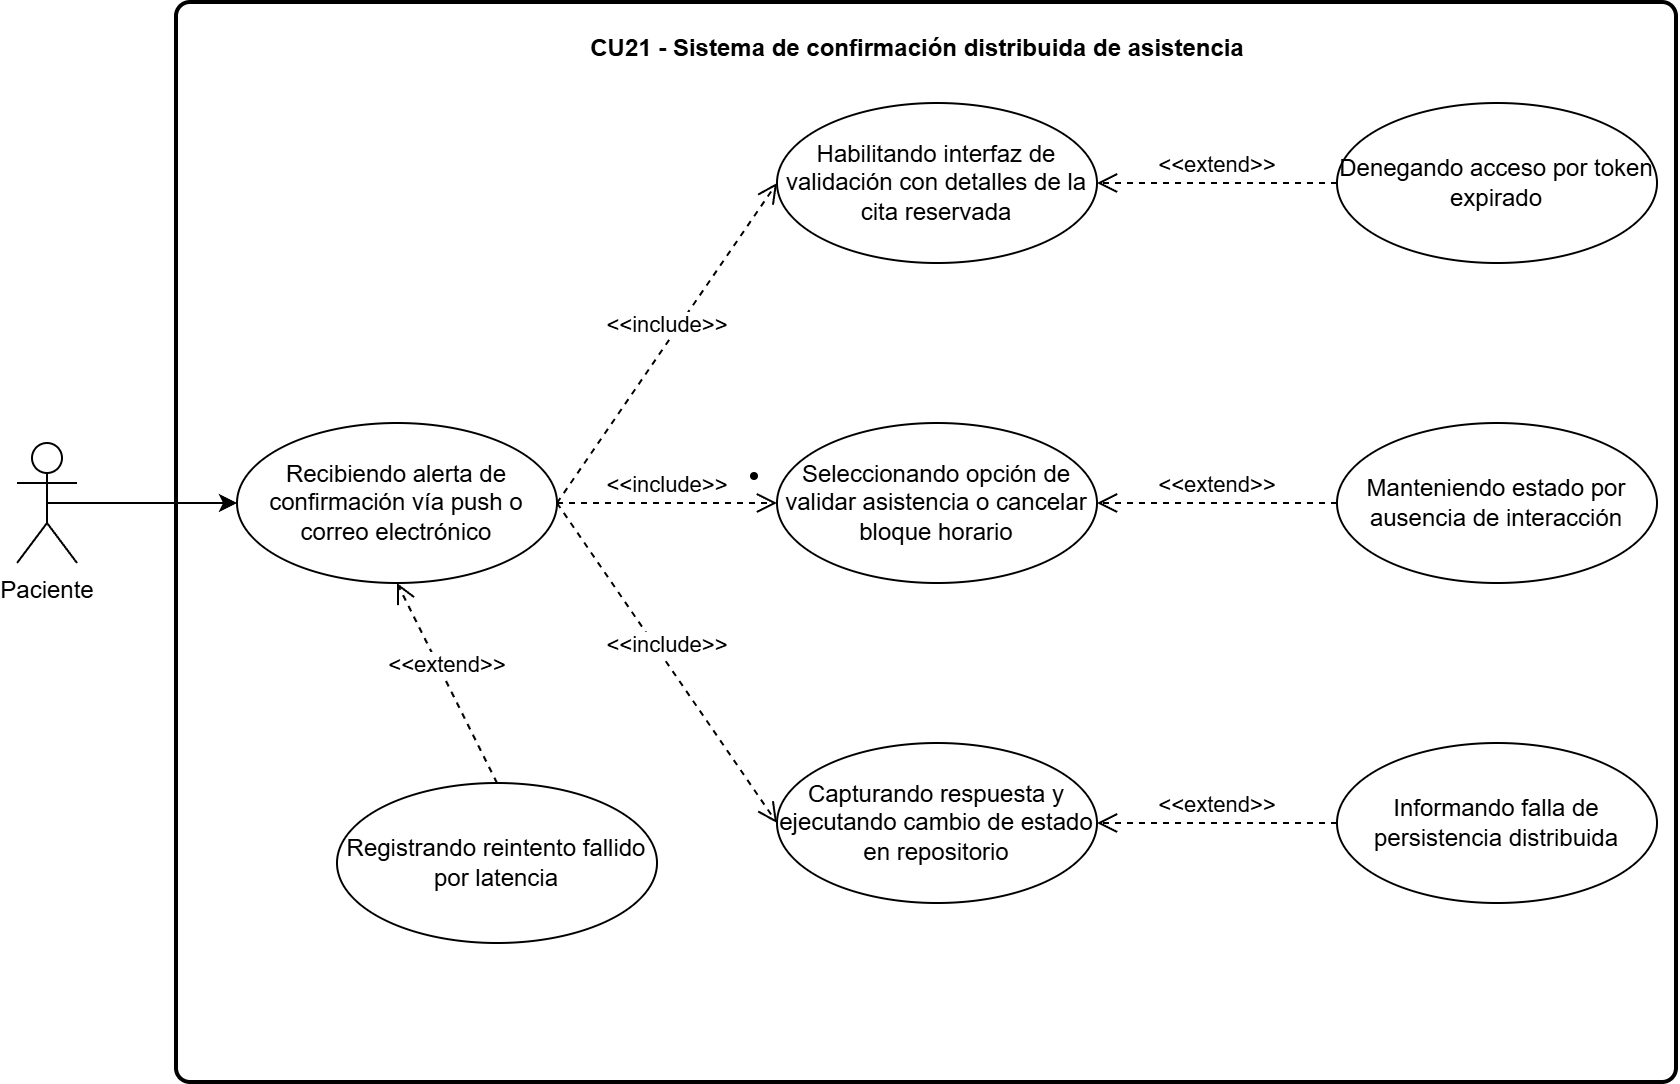

The diagram above was exported from draw.io. Its source (the exported page's mxGraphModel, read from the mxfile embedded in the PNG):
<mxGraphModel dx="1643" dy="863" grid="1" gridSize="10" guides="1" tooltips="1" connect="1" arrows="1" fold="1" page="1" pageScale="1" pageWidth="827" pageHeight="1169" math="0" shadow="0">
  <root>
    <mxCell id="0" />
    <mxCell id="1" parent="0" />
    <mxCell id="VQ7_-fLq_XOYuix1w_dS-1" parent="1" style="rounded=1;whiteSpace=wrap;html=1;absoluteArcSize=1;arcSize=14;strokeWidth=2;" value="" vertex="1">
      <mxGeometry height="540" width="750" x="240" y="20" as="geometry" />
    </mxCell>
    <mxCell id="VQ7_-fLq_XOYuix1w_dS-2" parent="1" style="ellipse;whiteSpace=wrap;html=1;" value="Recibiendo alerta de confirmación vía push o correo electrónico" vertex="1">
      <mxGeometry height="80" width="160" x="270" y="230" as="geometry" />
    </mxCell>
    <mxCell id="VQ7_-fLq_XOYuix1w_dS-3" parent="1" style="ellipse;whiteSpace=wrap;html=1;" value="Habilitando interfaz de validación con detalles de la cita reservada" vertex="1">
      <mxGeometry height="80" width="160" x="540" y="70" as="geometry" />
    </mxCell>
    <mxCell id="VQ7_-fLq_XOYuix1w_dS-4" parent="1" style="ellipse;whiteSpace=wrap;html=1;" value="&lt;li class=&quot;whitespace-normal break-words pl-2&quot;&gt;Seleccionando opción de validar asistencia o cancelar bloque horario&lt;br&gt;&lt;/li&gt;" vertex="1">
      <mxGeometry height="80" width="160" x="540" y="230" as="geometry" />
    </mxCell>
    <mxCell id="VQ7_-fLq_XOYuix1w_dS-5" parent="1" style="ellipse;whiteSpace=wrap;html=1;" value="Capturando respuesta y ejecutando cambio de estado en repositorio" vertex="1">
      <mxGeometry height="80" width="160" x="540" y="390" as="geometry" />
    </mxCell>
    <mxCell id="VQ7_-fLq_XOYuix1w_dS-6" edge="1" parent="1" source="VQ7_-fLq_XOYuix1w_dS-2" style="html=1;verticalAlign=bottom;endArrow=open;dashed=1;endSize=8;curved=0;rounded=0;exitX=1;exitY=0.5;exitDx=0;exitDy=0;entryX=0;entryY=0.5;entryDx=0;entryDy=0;" target="VQ7_-fLq_XOYuix1w_dS-5" value="&amp;lt;&amp;lt;include&amp;gt;&amp;gt;">
      <mxGeometry relative="1" as="geometry">
        <mxPoint x="630" y="280" as="sourcePoint" />
        <mxPoint x="510" y="400" as="targetPoint" />
      </mxGeometry>
    </mxCell>
    <mxCell id="VQ7_-fLq_XOYuix1w_dS-7" edge="1" parent="1" source="VQ7_-fLq_XOYuix1w_dS-2" style="html=1;verticalAlign=bottom;endArrow=open;dashed=1;endSize=8;curved=0;rounded=0;exitX=1;exitY=0.5;exitDx=0;exitDy=0;entryX=0;entryY=0.5;entryDx=0;entryDy=0;" target="VQ7_-fLq_XOYuix1w_dS-4" value="&amp;lt;&amp;lt;include&amp;gt;&amp;gt;">
      <mxGeometry relative="1" as="geometry">
        <mxPoint x="640" y="90" as="sourcePoint" />
        <mxPoint x="640" y="160" as="targetPoint" />
      </mxGeometry>
    </mxCell>
    <mxCell id="VQ7_-fLq_XOYuix1w_dS-8" edge="1" parent="1" source="VQ7_-fLq_XOYuix1w_dS-2" style="html=1;verticalAlign=bottom;endArrow=open;dashed=1;endSize=8;curved=0;rounded=0;entryX=0;entryY=0.5;entryDx=0;entryDy=0;exitX=1;exitY=0.5;exitDx=0;exitDy=0;" target="VQ7_-fLq_XOYuix1w_dS-3" value="&amp;lt;&amp;lt;include&amp;gt;&amp;gt;">
      <mxGeometry relative="1" as="geometry">
        <mxPoint x="530" y="60" as="sourcePoint" />
        <mxPoint x="610" y="100" as="targetPoint" />
      </mxGeometry>
    </mxCell>
    <mxCell id="VQ7_-fLq_XOYuix1w_dS-9" parent="1" style="ellipse;whiteSpace=wrap;html=1;" value="Registrando reintento fallido por latencia" vertex="1">
      <mxGeometry height="80" width="160" x="320" y="410" as="geometry" />
    </mxCell>
    <mxCell id="VQ7_-fLq_XOYuix1w_dS-10" parent="1" style="ellipse;whiteSpace=wrap;html=1;" value="Denegando acceso por token expirado" vertex="1">
      <mxGeometry height="80" width="160" x="820" y="70" as="geometry" />
    </mxCell>
    <mxCell id="VQ7_-fLq_XOYuix1w_dS-11" parent="1" style="ellipse;whiteSpace=wrap;html=1;" value="Manteniendo estado por ausencia de interacción" vertex="1">
      <mxGeometry height="80" width="160" x="820" y="230" as="geometry" />
    </mxCell>
    <mxCell id="VQ7_-fLq_XOYuix1w_dS-12" parent="1" style="ellipse;whiteSpace=wrap;html=1;" value="Informando falla de persistencia distribuida" vertex="1">
      <mxGeometry height="80" width="160" x="820" y="390" as="geometry" />
    </mxCell>
    <mxCell id="VQ7_-fLq_XOYuix1w_dS-13" edge="1" parent="1" source="VQ7_-fLq_XOYuix1w_dS-9" style="html=1;verticalAlign=bottom;endArrow=open;dashed=1;endSize=8;curved=0;rounded=0;entryX=0.5;entryY=1;entryDx=0;entryDy=0;exitX=0.5;exitY=0;exitDx=0;exitDy=0;" target="VQ7_-fLq_XOYuix1w_dS-2" value="&amp;lt;&amp;lt;extend&amp;gt;&amp;gt;">
      <mxGeometry relative="1" as="geometry">
        <mxPoint x="760" y="60" as="sourcePoint" />
        <mxPoint x="570" y="60" as="targetPoint" />
      </mxGeometry>
    </mxCell>
    <mxCell id="VQ7_-fLq_XOYuix1w_dS-14" edge="1" parent="1" source="VQ7_-fLq_XOYuix1w_dS-10" style="html=1;verticalAlign=bottom;endArrow=open;dashed=1;endSize=8;curved=0;rounded=0;entryX=1;entryY=0.5;entryDx=0;entryDy=0;exitX=0;exitY=0.5;exitDx=0;exitDy=0;" target="VQ7_-fLq_XOYuix1w_dS-3" value="&amp;lt;&amp;lt;extend&amp;gt;&amp;gt;">
      <mxGeometry relative="1" as="geometry">
        <mxPoint x="920" y="130" as="sourcePoint" />
        <mxPoint x="730" y="130" as="targetPoint" />
      </mxGeometry>
    </mxCell>
    <mxCell id="VQ7_-fLq_XOYuix1w_dS-15" edge="1" parent="1" source="VQ7_-fLq_XOYuix1w_dS-11" style="html=1;verticalAlign=bottom;endArrow=open;dashed=1;endSize=8;curved=0;rounded=0;entryX=1;entryY=0.5;entryDx=0;entryDy=0;exitX=0;exitY=0.5;exitDx=0;exitDy=0;" target="VQ7_-fLq_XOYuix1w_dS-4" value="&amp;lt;&amp;lt;extend&amp;gt;&amp;gt;">
      <mxGeometry relative="1" as="geometry">
        <mxPoint x="950" y="240" as="sourcePoint" />
        <mxPoint x="760" y="240" as="targetPoint" />
      </mxGeometry>
    </mxCell>
    <mxCell id="VQ7_-fLq_XOYuix1w_dS-16" edge="1" parent="1" source="VQ7_-fLq_XOYuix1w_dS-12" style="html=1;verticalAlign=bottom;endArrow=open;dashed=1;endSize=8;curved=0;rounded=0;entryX=1;entryY=0.5;entryDx=0;entryDy=0;exitX=0;exitY=0.5;exitDx=0;exitDy=0;" target="VQ7_-fLq_XOYuix1w_dS-5" value="&amp;lt;&amp;lt;extend&amp;gt;&amp;gt;">
      <mxGeometry relative="1" as="geometry">
        <mxPoint x="980" y="380" as="sourcePoint" />
        <mxPoint x="790" y="380" as="targetPoint" />
      </mxGeometry>
    </mxCell>
    <mxCell id="VQ7_-fLq_XOYuix1w_dS-18" edge="1" parent="1" source="VQ7_-fLq_XOYuix1w_dS-17" style="edgeStyle=orthogonalEdgeStyle;rounded=0;orthogonalLoop=1;jettySize=auto;html=1;exitX=0.5;exitY=0.5;exitDx=0;exitDy=0;exitPerimeter=0;entryX=0;entryY=0.5;entryDx=0;entryDy=0;" target="VQ7_-fLq_XOYuix1w_dS-2">
      <mxGeometry relative="1" as="geometry" />
    </mxCell>
    <mxCell id="VQ7_-fLq_XOYuix1w_dS-17" parent="1" style="shape=umlActor;verticalLabelPosition=bottom;verticalAlign=top;html=1;" value="Paciente" vertex="1">
      <mxGeometry height="60" width="30" x="160" y="240" as="geometry" />
    </mxCell>
    <mxCell id="tz2dhGrtOQUNRmU2ck3t-1" parent="1" style="text;align=center;fontStyle=1;verticalAlign=middle;spacingLeft=3;spacingRight=3;strokeColor=none;rotatable=0;points=[[0,0.5],[1,0.5]];portConstraint=eastwest;html=1;" value="CU21 - Sistema de confirmación distribuida de asistencia" vertex="1">
      <mxGeometry height="26" width="80" x="570" y="30" as="geometry" />
    </mxCell>
  </root>
</mxGraphModel>